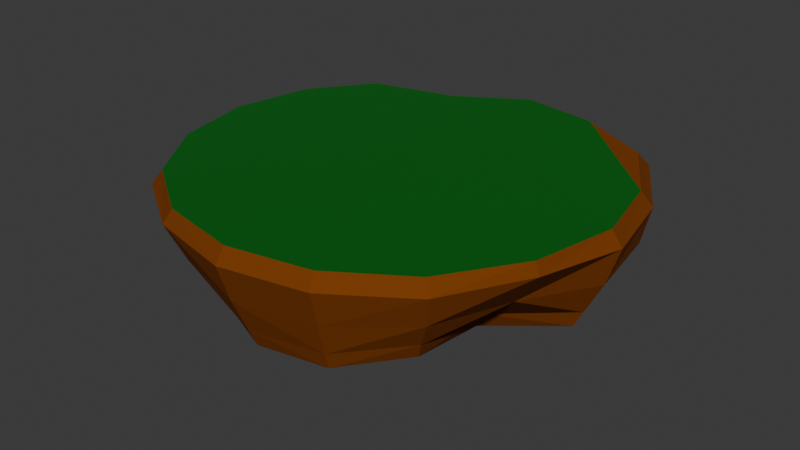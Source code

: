 # Source: platform.blend  (saved by Blender 4.1.24; exported with 4.5.12 LTS)
import bpy
from mathutils import Matrix  # noqa: F401  (used for matrix-valued properties, if any)

bpy.ops.wm.read_factory_settings(use_empty=True)
scene = bpy.context.scene
scene.name = 'Scene'

# ---- collections
col_collection = bpy.data.collections.new('Collection'); scene.collection.children.link(col_collection)

# ---- materials (node trees are filled in below, after node groups)
mat_material_002 = bpy.data.materials.new('Material.002')
mat_material_002.use_transparent_shadow = False
mat_material_003 = bpy.data.materials.new('Material.003')
mat_material_003.use_transparent_shadow = False

# ---- material node trees
mat_material_002.use_nodes = True; mat_material_002.node_tree.nodes.clear()
_N = mat_material_002.node_tree.nodes; _L = mat_material_002.node_tree.links
n0 = _N.new('ShaderNodeBsdfPrincipled'); n0.name = 'Principled BSDF'; n0.location = (10, 300)
n0.inputs[0].default_value = (0.1941, 0.049, 0.005058, 1.0)
n0.inputs[2].default_value = 0.95
n0.inputs[13].default_value = 0.1
n1 = _N.new('ShaderNodeOutputMaterial'); n1.name = 'Material Output'; n1.location = (300, 300)
_L.new(n0.outputs[0], n1.inputs[0])
n1.is_active_output = True
mat_material_003.use_nodes = True; mat_material_003.node_tree.nodes.clear()
_N = mat_material_003.node_tree.nodes; _L = mat_material_003.node_tree.links
n0 = _N.new('ShaderNodeBsdfPrincipled'); n0.name = 'Principled BSDF'; n0.location = (10, 300)
n0.inputs[0].default_value = (0.0, 0.1176, 0.002847, 1.0)
n0.inputs[2].default_value = 1.0
n0.inputs[13].default_value = 0.3
n1 = _N.new('ShaderNodeOutputMaterial'); n1.name = 'Material Output'; n1.location = (300, 300)
_L.new(n0.outputs[0], n1.inputs[0])
n1.is_active_output = True

# ---- world
world_world = bpy.data.worlds.new('World'); scene.world = world_world
world_world.use_nodes = True; world_world.node_tree.nodes.clear()
_N = world_world.node_tree.nodes; _L = world_world.node_tree.links
n0 = _N.new('ShaderNodeOutputWorld'); n0.name = 'World Output'; n0.location = (300, 300)
n1 = _N.new('ShaderNodeBackground'); n1.name = 'Background'; n1.location = (10, 300)
n1.inputs[0].default_value = (0.05088, 0.05088, 0.05088, 1.0)
_L.new(n1.outputs[0], n0.inputs[0])
n0.is_active_output = True
world_world.color = (0.05088, 0.05088, 0.05088)
world_world.use_sun_shadow = False
world_world.sun_shadow_jitter_overblur = 0.0

# ---- meshes
me_cylinder = bpy.data.meshes.new('Cylinder')
me_cylinder.from_pydata([(-2.463e-09, 0.8347, -0.5942), (0.3273, 0.1345, -0.5583), (0.2774, 0.7166, -0.5476), (-0.2345, 0.1994, -0.5547), (0.3882, 0.3242, -0.5538), (0.142, 0.2886, -0.5599), (0.7279, 0.2982, -0.5647), (0.3097, 0.3149, -0.5559), (0.8066, 0.07426, -0.5714), (0.2086, 0.5691, -0.5596), (0.5309, -0.1704, -0.5619), (0.07048, -0.4241, -0.5661), (0.562, -0.5635, -0.4873), (-0.1205, -0.1653, -0.5876), (0.3194, -0.7712, -0.5335), (0.1214, -0.1594, -0.5745), (-0.0009614, -0.8111, -0.5506), (0.1797, -0.07769, -0.5704), (-0.3288, -0.6349, -0.5589), (0.03575, -0.04863, -0.5817), (-0.5926, -0.5701, -0.5458), (-0.1852, 0.01491, -0.5752), (-0.7285, -0.3322, -0.5469), (-0.4513, -0.3819, -0.5535), (-0.5997, -0.07504, -0.5469), (-0.1483, 0.6594, -0.6455), (-0.5341, 0.1424, -0.5469), (0.05564, 0.5557, -0.5995), (-0.5481, 0.5546, -0.5489), (0.2739, 0.4273, -0.5548), (-0.3194, 0.7712, -0.6023), (-0.4121, 0.4998, -0.57), (-2.037e-09, 0.8633, -0.5025), (5.209e-05, 0.9182, -0.318), (0.3603, 0.8605, -0.3116), (0.3064, 0.7668, -0.4666), (0.6939, 0.7244, -0.3178), (0.4491, 0.4142, -0.4728), (0.8723, 0.4234, -0.3321), (0.7754, 0.3402, -0.486), (0.9276, 0.06959, -0.3406), (0.847, 0.07533, -0.4935), (0.7495, -0.2567, -0.3313), (0.58, -0.187, -0.482), (0.6515, -0.6347, -0.2928), (0.5917, -0.5865, -0.414), (0.3515, -0.8485, -0.3112), (0.3304, -0.7976, -0.4567), (-0.002651, -0.9184, -0.3133), (-0.003204, -0.8467, -0.4709), (-0.3725, -0.8026, -0.3247), (-0.3535, -0.7002, -0.4794), (-0.6524, -0.6506, -0.3124), (-0.6154, -0.5989, -0.4665), (-0.846, -0.3522, -0.3116), (-0.7643, -0.3403, -0.4666), (-0.8208, -0.03056, -0.3116), (-0.6464, -0.07131, -0.4666), (-0.7751, 0.2908, -0.3116), (-0.5897, 0.1729, -0.4666), (-0.6472, 0.6474, -0.3116), (-0.5788, 0.5837, -0.4666), (-0.3077, 0.7437, -0.3377), (-0.3264, 0.7865, -0.5125), (0.02175, 0.9103, -0.08209), (0.005574, 0.9618, -0.1456), (0.3629, 0.8607, -0.08413), (0.3766, 0.9065, -0.145), (0.687, 0.6995, -0.08887), (0.7223, 0.7425, -0.1501), (0.868, 0.3985, -0.09626), (0.9139, 0.4231, -0.1625), (0.9418, 0.05837, -0.1001), (0.987, 0.06181, -0.1685), (0.8677, -0.318, -0.09672), (0.8907, -0.3239, -0.1492), (0.66, -0.6521, -0.08943), (0.6931, -0.681, -0.1481), (0.3566, -0.8624, -0.08367), (0.3742, -0.9033, -0.1446), (-1.778e-05, -0.9333, -0.08241), (-0.0007155, -0.978, -0.1445), (-0.3583, -0.8623, -0.08219), (-0.3811, -0.8943, -0.1417), (-0.6599, -0.66, -0.08241), (-0.6926, -0.6921, -0.1431), (-0.8623, -0.3572, -0.08209), (-0.9034, -0.3747, -0.1426), (-0.9333, 3.725e-09, -0.08209), (-0.9599, -0.006847, -0.1335), (-0.8626, 0.3555, -0.08209), (-0.8894, 0.3614, -0.1352), (-0.6608, 0.6278, -0.08209), (-0.6849, 0.6749, -0.146), (-0.2849, 0.7216, -0.08209), (-0.3097, 0.7717, -0.1464)], [], [(95, 33, 62), (69, 38, 36), (71, 40, 38), (73, 42, 40), (75, 44, 42), (77, 46, 44), (46, 81, 48), (48, 83, 50), (50, 85, 52), (85, 54, 52), (87, 56, 54), (89, 58, 56), (91, 60, 58), (60, 95, 62), (65, 34, 33), (95, 65, 33), (67, 36, 34), (18, 23, 11), (63, 0, 30), (62, 32, 63), (61, 30, 28), (61, 62, 63), (59, 28, 26), (58, 61, 59), (57, 26, 24), (56, 59, 57), (22, 57, 24), (55, 56, 57), (20, 55, 22), (52, 55, 53), (51, 20, 18), (50, 53, 51), (16, 51, 18), (49, 50, 51), (14, 49, 16), (47, 48, 49), (45, 14, 12), (44, 47, 45), (43, 12, 10), (42, 45, 43), (8, 43, 10), (41, 42, 43), (6, 41, 8), (39, 40, 41), (37, 6, 4), (36, 39, 37), (2, 37, 4), (35, 36, 37), (0, 35, 2), (33, 35, 32), (67, 64, 66), (67, 68, 69), (71, 68, 70), (73, 70, 72), (75, 72, 74), (77, 74, 76), (79, 76, 78), (81, 78, 80), (81, 82, 83), (83, 84, 85), (87, 84, 86), (89, 86, 88), (91, 88, 90), (91, 92, 93), (95, 92, 94), (95, 64, 65), (94, 90, 88), (69, 71, 38), (71, 73, 40), (73, 75, 42), (75, 77, 44), (77, 79, 46), (46, 79, 81), (48, 81, 83), (50, 83, 85), (85, 87, 54), (87, 89, 56), (89, 91, 58), (91, 93, 60), (60, 93, 95), (65, 67, 34), (67, 69, 36), (0, 25, 30), (2, 9, 0), (4, 6, 8), (28, 31, 26), (20, 22, 24), (21, 19, 13), (26, 31, 3), (4, 8, 10), (3, 21, 26), (20, 23, 18), (14, 16, 10), (16, 11, 10), (10, 12, 14), (63, 32, 0), (62, 33, 32), (61, 63, 30), (61, 60, 62), (59, 61, 28), (58, 60, 61), (57, 59, 26), (56, 58, 59), (22, 55, 57), (55, 54, 56), (20, 53, 55), (52, 54, 55), (51, 53, 20), (50, 52, 53), (16, 49, 51), (49, 48, 50), (14, 47, 49), (47, 46, 48), (45, 47, 14), (44, 46, 47), (43, 45, 12), (42, 44, 45), (8, 41, 43), (41, 40, 42), (6, 39, 41), (39, 38, 40), (37, 39, 6), (36, 38, 39), (2, 35, 37), (35, 34, 36), (0, 32, 35), (33, 34, 35), (67, 65, 64), (67, 66, 68), (71, 69, 68), (73, 71, 70), (75, 73, 72), (77, 75, 74), (79, 77, 76), (81, 79, 78), (81, 80, 82), (83, 82, 84), (87, 85, 84), (89, 87, 86), (91, 89, 88), (91, 90, 92), (95, 93, 92), (95, 94, 64), (68, 66, 70), (66, 64, 94), (94, 92, 90), (66, 94, 70), (72, 70, 94), (76, 74, 94), (74, 72, 94), (80, 78, 94), (78, 76, 94), (84, 82, 94), (82, 80, 94), (88, 86, 94), (86, 84, 94), (0, 9, 25), (9, 27, 25), (29, 9, 4), (19, 15, 13), (15, 17, 10), (3, 25, 27), (29, 5, 27), (5, 3, 27), (7, 29, 4), (25, 31, 30), (5, 1, 19), (19, 1, 17), (1, 4, 10), (11, 15, 10), (11, 13, 15), (13, 23, 24), (2, 4, 9), (28, 30, 31), (13, 24, 21), (24, 26, 21), (3, 5, 21), (20, 24, 23), (16, 18, 11), (9, 29, 27), (19, 17, 15), (3, 31, 25), (29, 7, 5), (19, 21, 5), (5, 7, 1), (10, 17, 1), (1, 7, 4), (11, 23, 13)])
me_cylinder.polygons.foreach_set('material_index', [0, 0, 0, 0, 0, 0, 0, 0, 0, 0, 0, 0, 0, 0, 0, 0, 0, 0, 0, 0, 0, 0, 0, 0, 0, 0, 0, 0, 0, 0, 0, 0, 0, 0, 0, 0, 0, 0, 0, 0, 0, 0, 0, 0, 0, 0, 0, 0, 0, 0, 0, 0, 0, 0, 0, 0, 0, 0, 0, 0, 0, 0, 0, 0, 0, 0, 1, 0, 0, 0, 0, 0, 0, 0, 0, 0, 0, 0, 0, 0, 0, 0, 0, 0, 0, 0, 0, 0, 0, 0, 0, 0, 0, 0, 0, 0, 0, 0, 0, 0, 0, 0, 0, 0, 0, 0, 0, 0, 0, 0, 0, 0, 0, 0, 0, 0, 0, 0, 0, 0, 0, 0, 0, 0, 0, 0, 0, 0, 0, 0, 0, 0, 0, 0, 0, 0, 0, 0, 0, 0, 0, 0, 0, 0, 1, 1, 1, 1, 1, 1, 1, 1, 1, 1, 1, 1, 0, 0, 0, 0, 0, 0, 0, 0, 0, 0, 0, 0, 0, 0, 0, 0, 0, 0, 0, 0, 0, 0, 0, 0, 0, 0, 0, 0, 0, 0, 0, 0])
_uv = me_cylinder.uv_layers.new(name='UVMap')
_uv.uv.foreach_set('vector', [0.0625, 0.9308, 0.0, 0.7531, 0.0625, 0.7531, 0.875, 0.9317, 0.8125, 0.7531, 0.875, 0.7531, 0.8125, 0.9327, 0.75, 0.7531, 0.8125, 0.7531, 0.75, 0.9348, 0.6875, 0.7531, 0.75, 0.7531, 0.6875, 0.9467, 0.625, 0.7531, 0.6875, 0.7531, 0.625, 0.9337, 0.5625, 0.7531, 0.625, 0.7531, 0.5625, 0.7531, 0.5, 0.9334, 0.5, 0.7531, 0.5, 0.7531, 0.4375, 0.9398, 0.4375, 0.7531, 0.4375, 0.7531, 0.375, 0.9346, 0.375, 0.7531, 0.375, 0.9346, 0.3125, 0.7531, 0.375, 0.7531, 0.3125, 0.935, 0.25, 0.7531, 0.3125, 0.7531, 0.25, 0.9447, 0.1875, 0.7531, 0.25, 0.7531, 0.1875, 0.9429, 0.125, 0.7531, 0.1875, 0.7531, 0.125, 0.7531, 0.0625, 0.9308, 0.0625, 0.7531, 1.0, 0.9317, 0.9375, 0.7531, 1.0, 0.7531, 0.0625, 0.9308, 0.0, 0.9317, 0.0, 0.7531, 0.9375, 0.9324, 0.875, 0.7531, 0.9375, 0.7531, 0.6582, 0.02827, 0.5912, 0.1285, 0.8049, 0.08907, 0.0625, 0.5864, 0.0, 0.5, 0.0625, 0.5, 0.0625, 0.7531, 0.0, 0.5864, 0.0625, 0.5864, 0.125, 0.5864, 0.0625, 0.5, 0.125, 0.5, 0.125, 0.5864, 0.0625, 0.7531, 0.0625, 0.5864, 0.1875, 0.5864, 0.125, 0.5, 0.1875, 0.5, 0.1875, 0.7531, 0.125, 0.5864, 0.1875, 0.5864, 0.25, 0.5864, 0.1875, 0.5, 0.25, 0.5, 0.25, 0.7531, 0.1875, 0.5864, 0.25, 0.5864, 0.3125, 0.5, 0.25, 0.5864, 0.25, 0.5, 0.3125, 0.5864, 0.25, 0.7531, 0.25, 0.5864, 0.375, 0.5, 0.3125, 0.5864, 0.3125, 0.5, 0.375, 0.7531, 0.3125, 0.5864, 0.375, 0.5864, 0.4375, 0.5864, 0.375, 0.5, 0.4375, 0.5, 0.4375, 0.7531, 0.375, 0.5864, 0.4375, 0.5864, 0.5, 0.5, 0.4375, 0.5864, 0.4375, 0.5, 0.5, 0.5864, 0.4375, 0.7531, 0.4375, 0.5864, 0.5625, 0.5, 0.5, 0.5864, 0.5, 0.5, 0.5625, 0.5864, 0.5, 0.7531, 0.5, 0.5864, 0.625, 0.5864, 0.5625, 0.5, 0.625, 0.5, 0.625, 0.7531, 0.5625, 0.5864, 0.625, 0.5864, 0.6875, 0.5864, 0.625, 0.5, 0.6875, 0.5, 0.6875, 0.7531, 0.625, 0.5864, 0.6875, 0.5864, 0.75, 0.5, 0.6875, 0.5864, 0.6875, 0.5, 0.75, 0.5864, 0.6875, 0.7531, 0.6875, 0.5864, 0.8125, 0.5, 0.75, 0.5864, 0.75, 0.5, 0.8125, 0.5864, 0.75, 0.7531, 0.75, 0.5864, 0.875, 0.5864, 0.8125, 0.5, 0.875, 0.5, 0.875, 0.7531, 0.8125, 0.5864, 0.875, 0.5864, 0.9375, 0.5, 0.875, 0.5864, 0.875, 0.5, 0.9375, 0.5864, 0.875, 0.7531, 0.875, 0.5864, 1.0, 0.5, 0.9375, 0.5864, 0.9375, 0.5, 1.0, 0.7531, 0.9375, 0.5864, 1.0, 0.5864, 0.341, 0.4719, 0.2524, 0.4749, 0.3362, 0.4563, 0.3424, 0.4714, 0.4097, 0.4091, 0.4185, 0.4205, 0.4709, 0.3431, 0.4097, 0.4091, 0.4565, 0.3362, 0.4897, 0.2515, 0.4565, 0.3362, 0.4741, 0.2514, 0.4723, 0.1608, 0.4741, 0.2514, 0.4569, 0.1648, 0.4207, 0.08184, 0.4569, 0.1648, 0.408, 0.091, 0.3429, 0.02897, 0.408, 0.091, 0.3355, 0.04277, 0.2508, 0.01017, 0.3355, 0.04277, 0.2499, 0.02595, 0.2488, 0.01024, 0.1641, 0.04305, 0.1582, 0.02827, 0.1553, 0.03015, 0.09153, 0.09162, 0.08106, 0.07979, 0.0289, 0.1572, 0.09153, 0.09162, 0.04293, 0.1643, 0.01068, 0.2466, 0.04293, 0.1643, 0.02585, 0.2501, 0.02761, 0.3385, 0.02585, 0.2501, 0.04262, 0.336, 0.02874, 0.3425, 0.08867, 0.407, 0.08029, 0.4197, 0.1578, 0.4715, 0.08867, 0.407, 0.1684, 0.4489, 0.1582, 0.4717, 0.2524, 0.4749, 0.2474, 0.4895, 0.1684, 0.4489, 0.04262, 0.336, 0.02585, 0.2501, 0.875, 0.9317, 0.8125, 0.9327, 0.8125, 0.7531, 0.8125, 0.9327, 0.75, 0.9348, 0.75, 0.7531, 0.75, 0.9348, 0.6875, 0.9467, 0.6875, 0.7531, 0.6875, 0.9467, 0.625, 0.9337, 0.625, 0.7531, 0.625, 0.9337, 0.5625, 0.9327, 0.5625, 0.7531, 0.5625, 0.7531, 0.5625, 0.9327, 0.5, 0.9334, 0.5, 0.7531, 0.5, 0.9334, 0.4375, 0.9398, 0.4375, 0.7531, 0.4375, 0.9398, 0.375, 0.9346, 0.375, 0.9346, 0.3125, 0.935, 0.3125, 0.7531, 0.3125, 0.935, 0.25, 0.9447, 0.25, 0.7531, 0.25, 0.9447, 0.1875, 0.9429, 0.1875, 0.7531, 0.1875, 0.9429, 0.125, 0.9312, 0.125, 0.7531, 0.125, 0.7531, 0.125, 0.9312, 0.0625, 0.9308, 1.0, 0.9317, 0.9375, 0.9324, 0.9375, 0.7531, 0.9375, 0.9324, 0.875, 0.9317, 0.875, 0.7531, 0.75, 0.49, 0.7228, 0.4589, 0.6582, 0.4717, 0.8418, 0.4717, 0.8389, 0.4532, 0.75, 0.49, 0.9197, 0.4197, 0.9717, 0.3418, 0.99, 0.25, 0.5803, 0.4197, 0.6021, 0.4157, 0.5283, 0.3418, 0.5803, 0.08029, 0.5283, 0.1582, 0.51, 0.25, 0.673, 0.2819, 0.7623, 0.2449, 0.7149, 0.2092, 0.5283, 0.3418, 0.6021, 0.4157, 0.6474, 0.3655, 0.9197, 0.4197, 0.99, 0.25, 0.9717, 0.1582, 0.6474, 0.3655, 0.673, 0.2819, 0.5283, 0.3418, 0.5803, 0.08029, 0.5912, 0.1285, 0.6582, 0.02827, 0.8418, 0.02827, 0.75, 0.01, 0.9717, 0.1582, 0.75, 0.01, 0.8049, 0.08907, 0.9717, 0.1582, 0.9717, 0.1582, 0.9197, 0.08029, 0.8418, 0.02827, 0.0625, 0.5864, 0.0, 0.5864, 0.0, 0.5, 0.0625, 0.7531, 0.0, 0.7531, 0.0, 0.5864, 0.125, 0.5864, 0.0625, 0.5864, 0.0625, 0.5, 0.125, 0.5864, 0.125, 0.7531, 0.0625, 0.7531, 0.1875, 0.5864, 0.125, 0.5864, 0.125, 0.5, 0.1875, 0.7531, 0.125, 0.7531, 0.125, 0.5864, 0.25, 0.5864, 0.1875, 0.5864, 0.1875, 0.5, 0.25, 0.7531, 0.1875, 0.7531, 0.1875, 0.5864, 0.3125, 0.5, 0.3125, 0.5864, 0.25, 0.5864, 0.3125, 0.5864, 0.3125, 0.7531, 0.25, 0.7531, 0.375, 0.5, 0.375, 0.5864, 0.3125, 0.5864, 0.375, 0.7531, 0.3125, 0.7531, 0.3125, 0.5864, 0.4375, 0.5864, 0.375, 0.5864, 0.375, 0.5, 0.4375, 0.7531, 0.375, 0.7531, 0.375, 0.5864, 0.5, 0.5, 0.5, 0.5864, 0.4375, 0.5864, 0.5, 0.5864, 0.5, 0.7531, 0.4375, 0.7531, 0.5625, 0.5, 0.5625, 0.5864, 0.5, 0.5864, 0.5625, 0.5864, 0.5625, 0.7531, 0.5, 0.7531, 0.625, 0.5864, 0.5625, 0.5864, 0.5625, 0.5, 0.625, 0.7531, 0.5625, 0.7531, 0.5625, 0.5864, 0.6875, 0.5864, 0.625, 0.5864, 0.625, 0.5, 0.6875, 0.7531, 0.625, 0.7531, 0.625, 0.5864, 0.75, 0.5, 0.75, 0.5864, 0.6875, 0.5864, 0.75, 0.5864, 0.75, 0.7531, 0.6875, 0.7531, 0.8125, 0.5, 0.8125, 0.5864, 0.75, 0.5864, 0.8125, 0.5864, 0.8125, 0.7531, 0.75, 0.7531, 0.875, 0.5864, 0.8125, 0.5864, 0.8125, 0.5, 0.875, 0.7531, 0.8125, 0.7531, 0.8125, 0.5864, 0.9375, 0.5, 0.9375, 0.5864, 0.875, 0.5864, 0.9375, 0.5864, 0.9375, 0.7531, 0.875, 0.7531, 1.0, 0.5, 1.0, 0.5864, 0.9375, 0.5864, 1.0, 0.7531, 0.9375, 0.7531, 0.9375, 0.5864, 0.341, 0.4719, 0.2501, 0.49, 0.2524, 0.4749, 0.3424, 0.4714, 0.3362, 0.4563, 0.4097, 0.4091, 0.4709, 0.3431, 0.4201, 0.4192, 0.4097, 0.4091, 0.4897, 0.2515, 0.4717, 0.3418, 0.4565, 0.3362, 0.4723, 0.1608, 0.49, 0.25, 0.4741, 0.2514, 0.4207, 0.08184, 0.4713, 0.1576, 0.4569, 0.1648, 0.3429, 0.02897, 0.4193, 0.08, 0.408, 0.091, 0.2508, 0.01017, 0.3408, 0.02807, 0.3355, 0.04277, 0.2488, 0.01024, 0.2499, 0.02595, 0.1641, 0.04305, 0.1553, 0.03015, 0.1641, 0.04305, 0.09153, 0.09162, 0.0289, 0.1572, 0.07971, 0.08117, 0.09153, 0.09162, 0.01068, 0.2466, 0.02809, 0.1591, 0.04293, 0.1643, 0.02761, 0.3385, 0.01005, 0.2503, 0.02585, 0.2501, 0.02874, 0.3425, 0.04262, 0.336, 0.08867, 0.407, 0.1578, 0.4715, 0.08254, 0.4212, 0.08867, 0.407, 0.1582, 0.4717, 0.1684, 0.4489, 0.2524, 0.4749, 0.4097, 0.4091, 0.3362, 0.4563, 0.4565, 0.3362, 0.3362, 0.4563, 0.2524, 0.4749, 0.1684, 0.4489, 0.1684, 0.4489, 0.08867, 0.407, 0.04262, 0.336, 0.3362, 0.4563, 0.1684, 0.4489, 0.4565, 0.3362, 0.4741, 0.2514, 0.4565, 0.3362, 0.1684, 0.4489, 0.408, 0.091, 0.4569, 0.1648, 0.1684, 0.4489, 0.4569, 0.1648, 0.4741, 0.2514, 0.1684, 0.4489, 0.2499, 0.02595, 0.3355, 0.04277, 0.1684, 0.4489, 0.3355, 0.04277, 0.408, 0.091, 0.1684, 0.4489, 0.09153, 0.09162, 0.1641, 0.04305, 0.1684, 0.4489, 0.1641, 0.04305, 0.2499, 0.02595, 0.1684, 0.4489, 0.02585, 0.2501, 0.04293, 0.1643, 0.1684, 0.4489, 0.04293, 0.1643, 0.09153, 0.09162, 0.1684, 0.4489, 0.75, 0.49, 0.8389, 0.4532, 0.7228, 0.4589, 0.8389, 0.4532, 0.7888, 0.4458, 0.7228, 0.4589, 0.8658, 0.4304, 0.8389, 0.4532, 0.9197, 0.4197, 0.7623, 0.2449, 0.8084, 0.1906, 0.7149, 0.2092, 0.8084, 0.1906, 0.8238, 0.2194, 0.9717, 0.1582, 0.6474, 0.3655, 0.7228, 0.4589, 0.7888, 0.4458, 0.8658, 0.4304, 0.7751, 0.3909, 0.7888, 0.4458, 0.7751, 0.3909, 0.6474, 0.3655, 0.7888, 0.4458, 0.8696, 0.4097, 0.8658, 0.4304, 0.9197, 0.4197, 0.7228, 0.4589, 0.6021, 0.4157, 0.6582, 0.4717, 0.7751, 0.3909, 0.8812, 0.3177, 0.7623, 0.2449, 0.7623, 0.2449, 0.8812, 0.3177, 0.8238, 0.2194, 0.8812, 0.3177, 0.9197, 0.4197, 0.9717, 0.1582, 0.8049, 0.08907, 0.8084, 0.1906, 0.9717, 0.1582, 0.8049, 0.08907, 0.7149, 0.2092, 0.8084, 0.1906, 0.7149, 0.2092, 0.5912, 0.1285, 0.51, 0.25, 0.8418, 0.4717, 0.9197, 0.4197, 0.8389, 0.4532, 0.5803, 0.4197, 0.6582, 0.4717, 0.6021, 0.4157, 0.7149, 0.2092, 0.51, 0.25, 0.673, 0.2819, 0.51, 0.25, 0.5283, 0.3418, 0.673, 0.2819, 0.6474, 0.3655, 0.7751, 0.3909, 0.673, 0.2819, 0.5803, 0.08029, 0.51, 0.25, 0.5912, 0.1285, 0.75, 0.01, 0.6582, 0.02827, 0.8049, 0.08907, 0.8389, 0.4532, 0.8658, 0.4304, 0.7888, 0.4458, 0.7623, 0.2449, 0.8238, 0.2194, 0.8084, 0.1906, 0.6474, 0.3655, 0.6021, 0.4157, 0.7228, 0.4589, 0.8658, 0.4304, 0.8696, 0.4097, 0.7751, 0.3909, 0.7623, 0.2449, 0.673, 0.2819, 0.7751, 0.3909, 0.7751, 0.3909, 0.8696, 0.4097, 0.8812, 0.3177, 0.9717, 0.1582, 0.8238, 0.2194, 0.8812, 0.3177, 0.8812, 0.3177, 0.8696, 0.4097, 0.9197, 0.4197, 0.8049, 0.08907, 0.5912, 0.1285, 0.7149, 0.2092])
me_cylinder.materials.append(mat_material_002)
me_cylinder.materials.append(mat_material_003)
me_cylinder.update()

# ---- objects
ob_platform_col = bpy.data.objects.new('Platform-col', me_cylinder)

# ---- transforms, parenting, visibility, modifiers, constraints
ob_platform_col.location = (0.0, 0.0, 0.6035)

# ---- collection membership
col_collection.objects.link(ob_platform_col)

# ---- scene / render settings (as saved in the file)
scene.frame_start = 1; scene.frame_end = 250; scene.frame_set(23)
scene.render.engine = 'BLENDER_EEVEE_NEXT'
scene.cycles.sampling_pattern = 'TABULATED_SOBOL'
scene.eevee.ray_tracing_options.trace_max_roughness = 0.0
bpy.context.view_layer.update()

# ---- added for rendering (the .blend has no active camera and no usable light): camera, sun
cam_auto = bpy.data.cameras.new('AutoCamera')
cam_auto.lens = 50.0
cam_auto.sensor_width = 36.0
cam_auto.clip_end = 1000.0
ob_auto_camera = bpy.data.objects.new('AutoCamera', cam_auto)
scene.collection.objects.link(ob_auto_camera)
ob_auto_camera.location = (2.60919, -3.12283, 2.31622)
ob_auto_camera.rotation_euler = (1.09748, -7.21219e-08, 0.694738)
scene.camera = ob_auto_camera
light_auto_sun = bpy.data.lights.new('AutoSun', 'SUN')
light_auto_sun.energy = 3.0
light_auto_sun.angle = 0.0523599
ob_auto_sun = bpy.data.objects.new('AutoSun', light_auto_sun)
scene.collection.objects.link(ob_auto_sun)
ob_auto_sun.rotation_euler = (0.872665, 0.174533, 0.523599)
bpy.context.view_layer.update()
